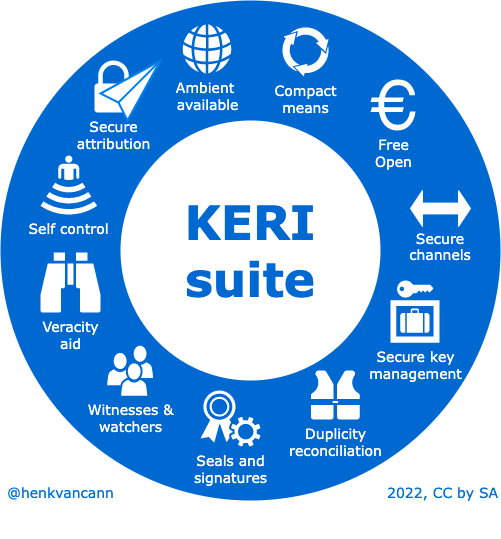

The diagram above was exported from draw.io. Its source (the exported page's mxGraphModel, read from the mxfile embedded in the PNG):
<mxGraphModel dx="1106" dy="831" grid="1" gridSize="10" guides="1" tooltips="1" connect="1" arrows="1" fold="1" page="1" pageScale="1" pageWidth="1100" pageHeight="850" background="none" math="0" shadow="0">
  <root>
    <mxCell id="0" />
    <mxCell id="1" parent="0" />
    <mxCell id="70666756c84bb93c-1" value="" style="ellipse;whiteSpace=wrap;html=1;rounded=0;shadow=0;comic=0;strokeWidth=1;fontFamily=Verdana;fontSize=14;strokeColor=none;fillColor=#0069D1;" parent="1" vertex="1">
      <mxGeometry x="280" y="110" width="500" height="500" as="geometry" />
    </mxCell>
    <mxCell id="70666756c84bb93c-2" value="&lt;font style=&quot;font-size: 47px;&quot;&gt;KERI&lt;br&gt;suite&lt;/font&gt;" style="ellipse;whiteSpace=wrap;html=1;rounded=0;shadow=0;comic=0;strokeWidth=1;fontFamily=Verdana;fontSize=22;strokeColor=none;fillColor=#ffffff;fontColor=#0069D1;fontStyle=1" parent="1" vertex="1">
      <mxGeometry x="400" y="230" width="260" height="260" as="geometry" />
    </mxCell>
    <mxCell id="70666756c84bb93c-5" value="Witnesses &amp;amp;&lt;br&gt;watchers" style="shadow=0;dashed=0;html=1;strokeColor=none;fillColor=#ffffff;labelPosition=center;verticalLabelPosition=bottom;verticalAlign=top;shape=mxgraph.office.users.users;rounded=0;comic=0;fontFamily=Verdana;fontSize=14;fontColor=#FFFFFF;" parent="1" vertex="1">
      <mxGeometry x="386.62" y="455.19" width="46" height="50" as="geometry" />
    </mxCell>
    <mxCell id="70666756c84bb93c-10" value="Seals and&lt;br&gt;signatures" style="shadow=0;dashed=0;html=1;strokeColor=none;fillColor=#ffffff;labelPosition=center;verticalLabelPosition=bottom;verticalAlign=top;shape=mxgraph.office.security.token_service;rounded=0;comic=0;fontFamily=Verdana;fontSize=14;fontColor=#FFFFFF;" parent="1" vertex="1">
      <mxGeometry x="480" y="500" width="60" height="56" as="geometry" />
    </mxCell>
    <mxCell id="70666756c84bb93c-12" value="Ambient &lt;br&gt;available&lt;br&gt;&lt;div&gt;&lt;br&gt;&lt;/div&gt;" style="shadow=0;dashed=0;html=1;strokeColor=none;fillColor=#ffffff;labelPosition=center;verticalLabelPosition=bottom;verticalAlign=top;shape=mxgraph.office.concepts.globe_internet;rounded=0;comic=0;fontFamily=Verdana;fontSize=14;fontColor=#FFFFFF;" parent="1" vertex="1">
      <mxGeometry x="462" y="134" width="49" height="49" as="geometry" />
    </mxCell>
    <mxCell id="70666756c84bb93c-13" value="Compact&lt;br&gt;means" style="shadow=0;dashed=0;html=1;strokeColor=none;shape=mxgraph.mscae.general.continuous_cycle;fillColor=#ffffff;rounded=0;comic=0;fontFamily=Verdana;fontSize=14;fontColor=#FFFFFF;verticalAlign=top;labelPosition=center;verticalLabelPosition=bottom;align=center;" parent="1" vertex="1">
      <mxGeometry x="561" y="136" width="48" height="50" as="geometry" />
    </mxCell>
    <mxCell id="70666756c84bb93c-15" value="Free&lt;br&gt;Open" style="shape=mxgraph.signs.travel.euro;html=1;fillColor=#ffffff;strokeColor=none;verticalLabelPosition=bottom;verticalAlign=top;align=center;rounded=0;shadow=0;dashed=0;comic=0;fontFamily=Verdana;fontSize=14;fontColor=#FFFFFF;" parent="1" vertex="1">
      <mxGeometry x="650" y="189" width="45" height="51" as="geometry" />
    </mxCell>
    <mxCell id="6vjQ1C5uheTEkRe_91AE-6" value="Veracity&lt;br&gt;aid" style="shape=mxgraph.signs.sports.binoculars;html=1;pointerEvents=1;fillColor=#FFFFFF;strokeColor=none;verticalLabelPosition=bottom;verticalAlign=top;align=center;sketch=0;fontFamily=Verdana;fontSize=14;fontColor=#FFFFFF;" parent="1" vertex="1">
      <mxGeometry x="320" y="362" width="60" height="60" as="geometry" />
    </mxCell>
    <mxCell id="6vjQ1C5uheTEkRe_91AE-7" value="Duplicity&lt;br&gt;reconciliation" style="shape=mxgraph.signs.sports.life_jacket;html=1;pointerEvents=1;fillColor=#FFFFFF;strokeColor=none;verticalLabelPosition=bottom;verticalAlign=top;align=center;sketch=0;fontFamily=Verdana;fontSize=14;fontColor=#FFFFFF;" parent="1" vertex="1">
      <mxGeometry x="590" y="480" width="49.6" height="49.1" as="geometry" />
    </mxCell>
    <mxCell id="6vjQ1C5uheTEkRe_91AE-11" value="Self control" style="shape=mxgraph.signs.sports.amphiteater;html=1;pointerEvents=1;fillColor=#FFFFFF;strokeColor=none;verticalLabelPosition=bottom;verticalAlign=top;align=center;sketch=0;fontFamily=Verdana;fontSize=14;fontColor=#FFFFFF;" parent="1" vertex="1">
      <mxGeometry x="320" y="265" width="56.62" height="59" as="geometry" />
    </mxCell>
    <mxCell id="6vjQ1C5uheTEkRe_91AE-12" value="Secure key&lt;br&gt;management" style="shape=mxgraph.signs.travel.locker;html=1;pointerEvents=1;fillColor=#FFFFFF;strokeColor=none;verticalLabelPosition=bottom;verticalAlign=top;align=center;sketch=0;fontFamily=Verdana;fontSize=14;fontColor=#FFFFFF;" parent="1" vertex="1">
      <mxGeometry x="670" y="390" width="49" height="62.19" as="geometry" />
    </mxCell>
    <mxCell id="6vjQ1C5uheTEkRe_91AE-17" value="&lt;br&gt;&lt;br&gt;Secure channels" style="shape=doubleArrow;whiteSpace=wrap;html=1;fontFamily=Verdana;fontSize=14;fontColor=#FFFFFF;fillColor=#FFFFFF;strokeColor=#FFFFFF;verticalAlign=top;" parent="1" vertex="1">
      <mxGeometry x="690" y="300" width="60" height="36" as="geometry" />
    </mxCell>
    <mxCell id="2eAeAaxcco-mXqm4Y-s_-4" value="&lt;font face=&quot;Verdana&quot; style=&quot;font-size: 14px;&quot; color=&quot;#ffffff&quot;&gt;Secure&lt;br&gt;attribution&lt;/font&gt;" style="sketch=0;pointerEvents=1;shadow=0;dashed=0;html=1;strokeColor=none;fillColor=#FFFFFF;labelPosition=center;verticalLabelPosition=bottom;verticalAlign=top;outlineConnect=0;align=center;shape=mxgraph.office.security.lock_protected;" vertex="1" parent="1">
      <mxGeometry x="374" y="170" width="38" height="52" as="geometry" />
    </mxCell>
    <mxCell id="2eAeAaxcco-mXqm4Y-s_-9" value="" style="html=1;verticalLabelPosition=bottom;align=center;labelBackgroundColor=#ffffff;verticalAlign=top;strokeWidth=2;strokeColor=#0080F0;shadow=0;dashed=0;shape=mxgraph.ios7.icons.pointer;fontFamily=Verdana;fontSize=14;fontColor=#FFFFFF;fillColor=#FFFFFF;" vertex="1" parent="1">
      <mxGeometry x="380" y="170" width="60" height="60" as="geometry" />
    </mxCell>
    <mxCell id="2eAeAaxcco-mXqm4Y-s_-20" value="&lt;div style=&quot;text-align: left; font-size: 14px;&quot;&gt;&lt;/div&gt;&lt;font style=&quot;font-size: 14px;&quot; color=&quot;#0071d4&quot;&gt;&lt;br&gt;&lt;/font&gt;" style="text;html=1;resizable=0;autosize=1;align=center;verticalAlign=middle;points=[];fillColor=none;strokeColor=none;rounded=0;labelBackgroundColor=none;fontFamily=Verdana;fontSize=24;fontColor=#FFFFFF;" vertex="1" parent="1">
      <mxGeometry x="340" y="602" width="20" height="40" as="geometry" />
    </mxCell>
    <mxCell id="2eAeAaxcco-mXqm4Y-s_-21" value="&lt;span style=&quot;font-family: Verdana; font-size: 24px; font-style: normal; font-variant-ligatures: normal; font-variant-caps: normal; font-weight: 400; letter-spacing: normal; orphans: 2; text-indent: 0px; text-transform: none; widows: 2; word-spacing: 0px; -webkit-text-stroke-width: 0px; background-color: initial; text-decoration-thickness: initial; text-decoration-style: initial; text-decoration-color: initial; color: rgb(0, 113, 212);&quot;&gt;&lt;font style=&quot;font-size: 14px;&quot;&gt;2022,&amp;nbsp;&lt;/font&gt;&lt;/span&gt;&lt;font style=&quot;font-family: Verdana; font-style: normal; font-variant-ligatures: normal; font-variant-caps: normal; font-weight: 400; letter-spacing: normal; orphans: 2; text-indent: 0px; text-transform: none; widows: 2; word-spacing: 0px; -webkit-text-stroke-width: 0px; background-color: initial; text-decoration-thickness: initial; text-decoration-style: initial; text-decoration-color: initial; color: rgb(0, 113, 212); font-size: 14px;&quot;&gt;CC by SA&lt;/font&gt;" style="text;whiteSpace=wrap;html=1;fontSize=14;fontFamily=Verdana;fontColor=#0071D4;align=right;" vertex="1" parent="1">
      <mxGeometry x="640" y="578" width="140" height="50" as="geometry" />
    </mxCell>
    <mxCell id="2eAeAaxcco-mXqm4Y-s_-22" value="&lt;meta charset=&quot;utf-8&quot;&gt;&lt;div style=&quot;text-align: left; font-size: 14px;&quot;&gt;&lt;span style=&quot;background-color: initial; color: rgb(0, 113, 212);&quot;&gt;&lt;font style=&quot;font-size: 14px;&quot;&gt;&amp;nbsp;&lt;/font&gt;&lt;/span&gt;&lt;span style=&quot;background-color: initial; color: rgb(0, 113, 212);&quot;&gt;@henkvancann&lt;/span&gt;&lt;/div&gt;&lt;font style=&quot;font-size: 14px;&quot; color=&quot;#0071d4&quot;&gt;&lt;br style=&quot;color: rgb(0, 113, 212); font-family: Verdana; font-size: 14px; font-style: normal; font-variant-ligatures: normal; font-variant-caps: normal; font-weight: 400; letter-spacing: normal; orphans: 2; text-align: center; text-indent: 0px; text-transform: none; widows: 2; word-spacing: 0px; -webkit-text-stroke-width: 0px; background-color: rgb(248, 249, 250); text-decoration-thickness: initial; text-decoration-style: initial; text-decoration-color: initial;&quot;&gt;&lt;/font&gt;" style="text;whiteSpace=wrap;html=1;fontSize=14;fontFamily=Verdana;fontColor=#0071D4;" vertex="1" parent="1">
      <mxGeometry x="280" y="588" width="150" height="60" as="geometry" />
    </mxCell>
  </root>
</mxGraphModel>